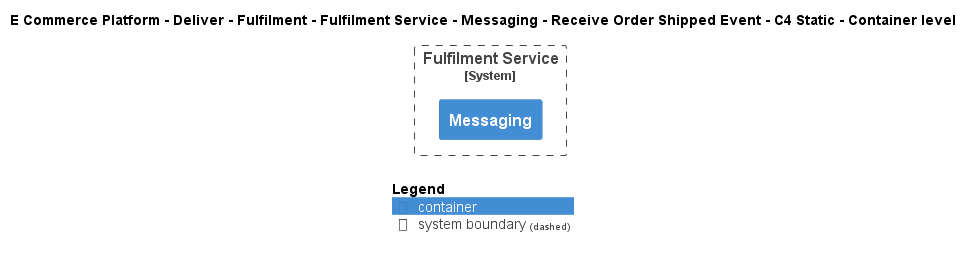

The diagram above was rendered by PlantUML. Its source (embedded in the PNG):
@startuml
!include ..\..\..\..\..\..\..\..\..\.c4s\C4_Container.puml

AddElementTag("c4interflow:lifecycle:new", $bgColor=green, $fontColor=#ffffff, $borderColor=green, $shadowing="False")
AddElementTag("c4interflow:lifecycle:changed", $bgColor=orange, $fontColor=#ffffff, $borderColor=orange, $shadowing="False")
AddElementTag("c4interflow:lifecycle:removed", $bgColor=red, $fontColor=#ffffff, $borderColor=red, $shadowing="False")

AddRelTag("c4interflow:lifecycle:new", $textColor=green, $lineColor=green)
AddRelTag("c4interflow:lifecycle:changed", $textColor=orange, $lineColor=orange)
AddRelTag("c4interflow:lifecycle:removed", $textColor=red, $lineColor=red)

SHOW_PERSON_PORTRAIT()
LAYOUT_TOP_DOWN()

skinparam linetype polyline

title E Commerce Platform - Deliver - Fulfilment - Fulfilment Service - Messaging - Receive Order Shipped Event - C4 Static - Container level


System_Boundary(ECommercePlatform.Deliver.Fulfilment.SoftwareSystems.FulfilmentService, "Fulfilment Service") {
    Container(ECommercePlatform.Deliver.Fulfilment.SoftwareSystems.FulfilmentService.Containers.Messaging, "Messaging", "", "")
}



SHOW_LEGEND()
@enduml